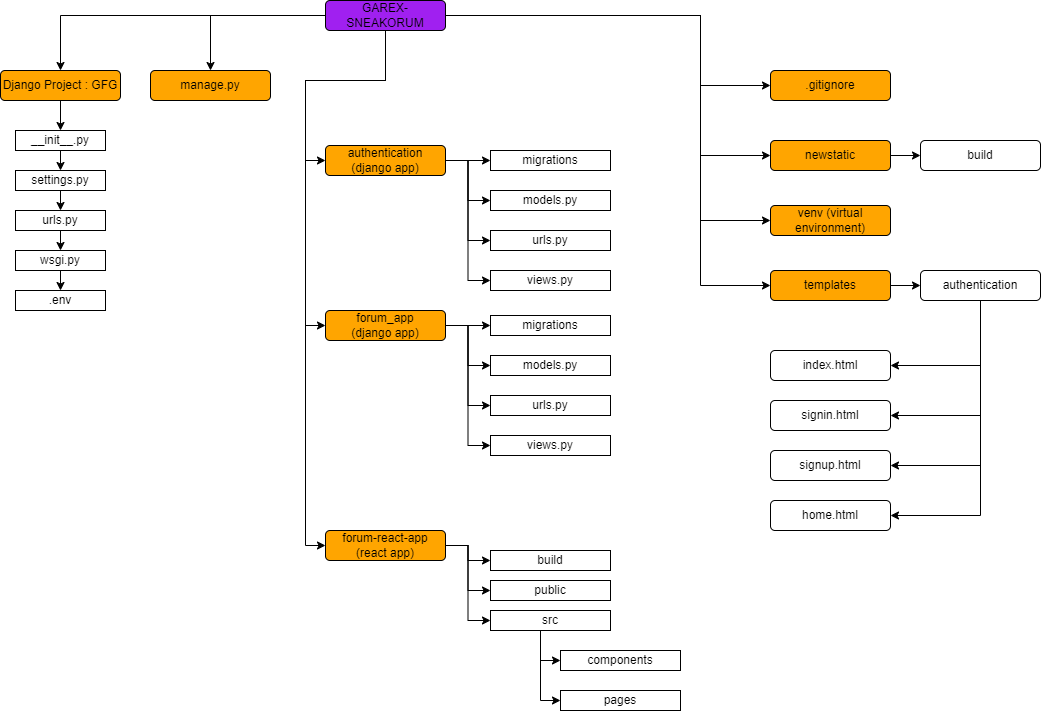

The diagram above was exported from draw.io. Its source (the exported page's mxGraphModel, read from the mxfile embedded in the PNG):
<mxGraphModel dx="1032" dy="1106" grid="1" gridSize="10" guides="1" tooltips="1" connect="1" arrows="1" fold="1" page="1" pageScale="1" pageWidth="1100" pageHeight="850" math="0" shadow="0">
  <root>
    <mxCell id="0" />
    <mxCell id="1" parent="0" />
    <mxCell id="TbsmwMGG-VLHBQtT6WyU-3" style="edgeStyle=orthogonalEdgeStyle;rounded=0;orthogonalLoop=1;jettySize=auto;html=1;" parent="1" source="TbsmwMGG-VLHBQtT6WyU-1" target="TbsmwMGG-VLHBQtT6WyU-2" edge="1">
      <mxGeometry relative="1" as="geometry" />
    </mxCell>
    <mxCell id="TbsmwMGG-VLHBQtT6WyU-44" style="edgeStyle=orthogonalEdgeStyle;rounded=0;orthogonalLoop=1;jettySize=auto;html=1;entryX=0;entryY=0.5;entryDx=0;entryDy=0;" parent="1" source="TbsmwMGG-VLHBQtT6WyU-1" target="TbsmwMGG-VLHBQtT6WyU-39" edge="1">
      <mxGeometry relative="1" as="geometry">
        <Array as="points">
          <mxPoint x="740" y="25" />
          <mxPoint x="740" y="95" />
        </Array>
      </mxGeometry>
    </mxCell>
    <mxCell id="TbsmwMGG-VLHBQtT6WyU-47" style="edgeStyle=orthogonalEdgeStyle;rounded=0;orthogonalLoop=1;jettySize=auto;html=1;entryX=0;entryY=0.5;entryDx=0;entryDy=0;" parent="1" source="TbsmwMGG-VLHBQtT6WyU-1" target="TbsmwMGG-VLHBQtT6WyU-42" edge="1">
      <mxGeometry relative="1" as="geometry">
        <Array as="points">
          <mxPoint x="740" y="25" />
          <mxPoint x="740" y="230" />
        </Array>
      </mxGeometry>
    </mxCell>
    <mxCell id="TbsmwMGG-VLHBQtT6WyU-48" style="edgeStyle=orthogonalEdgeStyle;rounded=0;orthogonalLoop=1;jettySize=auto;html=1;entryX=0;entryY=0.5;entryDx=0;entryDy=0;" parent="1" source="TbsmwMGG-VLHBQtT6WyU-1" target="TbsmwMGG-VLHBQtT6WyU-43" edge="1">
      <mxGeometry relative="1" as="geometry">
        <Array as="points">
          <mxPoint x="740" y="25" />
          <mxPoint x="740" y="295" />
        </Array>
      </mxGeometry>
    </mxCell>
    <mxCell id="TbsmwMGG-VLHBQtT6WyU-49" style="edgeStyle=orthogonalEdgeStyle;rounded=0;orthogonalLoop=1;jettySize=auto;html=1;entryX=0;entryY=0.5;entryDx=0;entryDy=0;" parent="1" source="TbsmwMGG-VLHBQtT6WyU-1" target="TbsmwMGG-VLHBQtT6WyU-40" edge="1">
      <mxGeometry relative="1" as="geometry">
        <Array as="points">
          <mxPoint x="740" y="25" />
          <mxPoint x="740" y="165" />
        </Array>
      </mxGeometry>
    </mxCell>
    <mxCell id="TbsmwMGG-VLHBQtT6WyU-77" style="edgeStyle=orthogonalEdgeStyle;rounded=0;orthogonalLoop=1;jettySize=auto;html=1;" parent="1" source="TbsmwMGG-VLHBQtT6WyU-1" target="TbsmwMGG-VLHBQtT6WyU-30" edge="1">
      <mxGeometry relative="1" as="geometry" />
    </mxCell>
    <mxCell id="TbsmwMGG-VLHBQtT6WyU-79" style="edgeStyle=orthogonalEdgeStyle;rounded=0;orthogonalLoop=1;jettySize=auto;html=1;entryX=0;entryY=0.5;entryDx=0;entryDy=0;" parent="1" source="TbsmwMGG-VLHBQtT6WyU-1" target="TbsmwMGG-VLHBQtT6WyU-33" edge="1">
      <mxGeometry relative="1" as="geometry">
        <Array as="points">
          <mxPoint x="425" y="90" />
          <mxPoint x="345" y="90" />
          <mxPoint x="345" y="170" />
        </Array>
      </mxGeometry>
    </mxCell>
    <mxCell id="TbsmwMGG-VLHBQtT6WyU-80" style="edgeStyle=orthogonalEdgeStyle;rounded=0;orthogonalLoop=1;jettySize=auto;html=1;entryX=0;entryY=0.5;entryDx=0;entryDy=0;" parent="1" source="TbsmwMGG-VLHBQtT6WyU-1" target="TbsmwMGG-VLHBQtT6WyU-34" edge="1">
      <mxGeometry relative="1" as="geometry">
        <Array as="points">
          <mxPoint x="425" y="90" />
          <mxPoint x="345" y="90" />
          <mxPoint x="345" y="555" />
        </Array>
      </mxGeometry>
    </mxCell>
    <mxCell id="TbsmwMGG-VLHBQtT6WyU-102" style="edgeStyle=orthogonalEdgeStyle;rounded=0;orthogonalLoop=1;jettySize=auto;html=1;entryX=0;entryY=0.5;entryDx=0;entryDy=0;" parent="1" source="TbsmwMGG-VLHBQtT6WyU-1" target="TbsmwMGG-VLHBQtT6WyU-97" edge="1">
      <mxGeometry relative="1" as="geometry">
        <Array as="points">
          <mxPoint x="425" y="90" />
          <mxPoint x="345" y="90" />
          <mxPoint x="345" y="335" />
        </Array>
      </mxGeometry>
    </mxCell>
    <mxCell id="TbsmwMGG-VLHBQtT6WyU-1" value="GAREX-SNEAKORUM" style="rounded=1;whiteSpace=wrap;html=1;fillColor=#A020F0;" parent="1" vertex="1">
      <mxGeometry x="365" y="10" width="120" height="30" as="geometry" />
    </mxCell>
    <mxCell id="TbsmwMGG-VLHBQtT6WyU-21" style="edgeStyle=orthogonalEdgeStyle;rounded=0;orthogonalLoop=1;jettySize=auto;html=1;entryX=0.5;entryY=0;entryDx=0;entryDy=0;" parent="1" source="TbsmwMGG-VLHBQtT6WyU-2" target="TbsmwMGG-VLHBQtT6WyU-7" edge="1">
      <mxGeometry relative="1" as="geometry" />
    </mxCell>
    <mxCell id="TbsmwMGG-VLHBQtT6WyU-2" value="Django Project : GFG" style="rounded=1;whiteSpace=wrap;html=1;fillColor=#FFA500;" parent="1" vertex="1">
      <mxGeometry x="40" y="80" width="120" height="30" as="geometry" />
    </mxCell>
    <mxCell id="TbsmwMGG-VLHBQtT6WyU-7" value="__init__.py" style="rounded=0;whiteSpace=wrap;html=1;" parent="1" vertex="1">
      <mxGeometry x="55" y="140" width="90" height="20" as="geometry" />
    </mxCell>
    <mxCell id="TbsmwMGG-VLHBQtT6WyU-8" value="settings.py" style="rounded=0;whiteSpace=wrap;html=1;" parent="1" vertex="1">
      <mxGeometry x="55" y="180" width="90" height="20" as="geometry" />
    </mxCell>
    <mxCell id="TbsmwMGG-VLHBQtT6WyU-9" value="urls.py" style="rounded=0;whiteSpace=wrap;html=1;" parent="1" vertex="1">
      <mxGeometry x="55" y="220" width="90" height="20" as="geometry" />
    </mxCell>
    <mxCell id="TbsmwMGG-VLHBQtT6WyU-10" value="wsgi.py" style="rounded=0;whiteSpace=wrap;html=1;" parent="1" vertex="1">
      <mxGeometry x="55" y="260" width="90" height="20" as="geometry" />
    </mxCell>
    <mxCell id="TbsmwMGG-VLHBQtT6WyU-24" value="" style="endArrow=classic;html=1;rounded=0;exitX=0.5;exitY=1;exitDx=0;exitDy=0;" parent="1" source="TbsmwMGG-VLHBQtT6WyU-7" target="TbsmwMGG-VLHBQtT6WyU-8" edge="1">
      <mxGeometry width="50" height="50" relative="1" as="geometry">
        <mxPoint x="370" y="200" as="sourcePoint" />
        <mxPoint x="420" y="150" as="targetPoint" />
      </mxGeometry>
    </mxCell>
    <mxCell id="TbsmwMGG-VLHBQtT6WyU-27" value="" style="endArrow=classic;html=1;rounded=0;exitX=0.5;exitY=1;exitDx=0;exitDy=0;" parent="1" source="TbsmwMGG-VLHBQtT6WyU-8" target="TbsmwMGG-VLHBQtT6WyU-9" edge="1">
      <mxGeometry width="50" height="50" relative="1" as="geometry">
        <mxPoint x="370" y="200" as="sourcePoint" />
        <mxPoint x="420" y="150" as="targetPoint" />
      </mxGeometry>
    </mxCell>
    <mxCell id="TbsmwMGG-VLHBQtT6WyU-28" value="" style="endArrow=classic;html=1;rounded=0;exitX=0.5;exitY=1;exitDx=0;exitDy=0;entryX=0.5;entryY=0;entryDx=0;entryDy=0;" parent="1" source="TbsmwMGG-VLHBQtT6WyU-9" target="TbsmwMGG-VLHBQtT6WyU-10" edge="1">
      <mxGeometry width="50" height="50" relative="1" as="geometry">
        <mxPoint x="370" y="200" as="sourcePoint" />
        <mxPoint x="420" y="150" as="targetPoint" />
      </mxGeometry>
    </mxCell>
    <mxCell id="TbsmwMGG-VLHBQtT6WyU-30" value="manage.py" style="rounded=1;whiteSpace=wrap;html=1;fillColor=#FFA500;" parent="1" vertex="1">
      <mxGeometry x="190" y="80" width="120" height="30" as="geometry" />
    </mxCell>
    <mxCell id="TbsmwMGG-VLHBQtT6WyU-70" style="edgeStyle=orthogonalEdgeStyle;rounded=0;orthogonalLoop=1;jettySize=auto;html=1;entryX=0;entryY=0.5;entryDx=0;entryDy=0;" parent="1" source="TbsmwMGG-VLHBQtT6WyU-33" target="TbsmwMGG-VLHBQtT6WyU-69" edge="1">
      <mxGeometry relative="1" as="geometry" />
    </mxCell>
    <mxCell id="TbsmwMGG-VLHBQtT6WyU-71" style="edgeStyle=orthogonalEdgeStyle;rounded=0;orthogonalLoop=1;jettySize=auto;html=1;entryX=0;entryY=0.5;entryDx=0;entryDy=0;" parent="1" source="TbsmwMGG-VLHBQtT6WyU-33" target="TbsmwMGG-VLHBQtT6WyU-65" edge="1">
      <mxGeometry relative="1" as="geometry" />
    </mxCell>
    <mxCell id="TbsmwMGG-VLHBQtT6WyU-72" style="edgeStyle=orthogonalEdgeStyle;rounded=0;orthogonalLoop=1;jettySize=auto;html=1;entryX=0;entryY=0.5;entryDx=0;entryDy=0;" parent="1" source="TbsmwMGG-VLHBQtT6WyU-33" target="TbsmwMGG-VLHBQtT6WyU-66" edge="1">
      <mxGeometry relative="1" as="geometry" />
    </mxCell>
    <mxCell id="TbsmwMGG-VLHBQtT6WyU-74" style="edgeStyle=orthogonalEdgeStyle;rounded=0;orthogonalLoop=1;jettySize=auto;html=1;entryX=0;entryY=0.5;entryDx=0;entryDy=0;" parent="1" source="TbsmwMGG-VLHBQtT6WyU-33" target="TbsmwMGG-VLHBQtT6WyU-68" edge="1">
      <mxGeometry relative="1" as="geometry" />
    </mxCell>
    <mxCell id="TbsmwMGG-VLHBQtT6WyU-33" value="authentication (django app)" style="rounded=1;whiteSpace=wrap;html=1;fillColor=#FFA500;" parent="1" vertex="1">
      <mxGeometry x="365" y="155" width="120" height="30" as="geometry" />
    </mxCell>
    <mxCell id="TbsmwMGG-VLHBQtT6WyU-85" style="edgeStyle=orthogonalEdgeStyle;rounded=0;orthogonalLoop=1;jettySize=auto;html=1;entryX=0;entryY=0.5;entryDx=0;entryDy=0;" parent="1" source="TbsmwMGG-VLHBQtT6WyU-34" target="TbsmwMGG-VLHBQtT6WyU-81" edge="1">
      <mxGeometry relative="1" as="geometry" />
    </mxCell>
    <mxCell id="TbsmwMGG-VLHBQtT6WyU-86" style="edgeStyle=orthogonalEdgeStyle;rounded=0;orthogonalLoop=1;jettySize=auto;html=1;entryX=0;entryY=0.5;entryDx=0;entryDy=0;" parent="1" source="TbsmwMGG-VLHBQtT6WyU-34" target="TbsmwMGG-VLHBQtT6WyU-82" edge="1">
      <mxGeometry relative="1" as="geometry" />
    </mxCell>
    <mxCell id="IAceUwa2XFVUsjvRaPX6-3" style="edgeStyle=orthogonalEdgeStyle;rounded=0;orthogonalLoop=1;jettySize=auto;html=1;entryX=0;entryY=0.5;entryDx=0;entryDy=0;" edge="1" parent="1" source="TbsmwMGG-VLHBQtT6WyU-34" target="IAceUwa2XFVUsjvRaPX6-1">
      <mxGeometry relative="1" as="geometry" />
    </mxCell>
    <mxCell id="TbsmwMGG-VLHBQtT6WyU-34" value="forum-react-app&lt;br&gt;(react app)" style="rounded=1;whiteSpace=wrap;html=1;fillColor=#FFA500;" parent="1" vertex="1">
      <mxGeometry x="365" y="540" width="120" height="30" as="geometry" />
    </mxCell>
    <mxCell id="TbsmwMGG-VLHBQtT6WyU-36" value=".env" style="rounded=0;whiteSpace=wrap;html=1;" parent="1" vertex="1">
      <mxGeometry x="55" y="300" width="90" height="20" as="geometry" />
    </mxCell>
    <mxCell id="TbsmwMGG-VLHBQtT6WyU-38" value="" style="endArrow=classic;html=1;rounded=0;exitX=0.5;exitY=1;exitDx=0;exitDy=0;entryX=0.5;entryY=0;entryDx=0;entryDy=0;" parent="1" source="TbsmwMGG-VLHBQtT6WyU-10" target="TbsmwMGG-VLHBQtT6WyU-36" edge="1">
      <mxGeometry width="50" height="50" relative="1" as="geometry">
        <mxPoint x="200" y="330" as="sourcePoint" />
        <mxPoint x="250" y="280" as="targetPoint" />
      </mxGeometry>
    </mxCell>
    <mxCell id="TbsmwMGG-VLHBQtT6WyU-39" value=".gitignore" style="rounded=1;whiteSpace=wrap;html=1;fillColor=#FFA500;" parent="1" vertex="1">
      <mxGeometry x="810" y="80" width="120" height="30" as="geometry" />
    </mxCell>
    <mxCell id="TbsmwMGG-VLHBQtT6WyU-50" style="edgeStyle=orthogonalEdgeStyle;rounded=0;orthogonalLoop=1;jettySize=auto;html=1;entryX=0;entryY=0.5;entryDx=0;entryDy=0;" parent="1" source="TbsmwMGG-VLHBQtT6WyU-40" target="TbsmwMGG-VLHBQtT6WyU-41" edge="1">
      <mxGeometry relative="1" as="geometry" />
    </mxCell>
    <mxCell id="TbsmwMGG-VLHBQtT6WyU-40" value="newstatic" style="rounded=1;whiteSpace=wrap;html=1;fillColor=#FFA500;" parent="1" vertex="1">
      <mxGeometry x="810" y="150" width="120" height="30" as="geometry" />
    </mxCell>
    <mxCell id="TbsmwMGG-VLHBQtT6WyU-41" value="build" style="rounded=1;whiteSpace=wrap;html=1;" parent="1" vertex="1">
      <mxGeometry x="960" y="150" width="120" height="30" as="geometry" />
    </mxCell>
    <mxCell id="TbsmwMGG-VLHBQtT6WyU-42" value="venv (virtual environment)" style="rounded=1;whiteSpace=wrap;html=1;fillColor=#FFA500;" parent="1" vertex="1">
      <mxGeometry x="810" y="215" width="120" height="30" as="geometry" />
    </mxCell>
    <mxCell id="TbsmwMGG-VLHBQtT6WyU-54" style="edgeStyle=orthogonalEdgeStyle;rounded=0;orthogonalLoop=1;jettySize=auto;html=1;entryX=0;entryY=0.5;entryDx=0;entryDy=0;" parent="1" source="TbsmwMGG-VLHBQtT6WyU-43" target="TbsmwMGG-VLHBQtT6WyU-53" edge="1">
      <mxGeometry relative="1" as="geometry" />
    </mxCell>
    <mxCell id="TbsmwMGG-VLHBQtT6WyU-43" value="templates" style="rounded=1;whiteSpace=wrap;html=1;fillColor=#FFA500;" parent="1" vertex="1">
      <mxGeometry x="810" y="280" width="120" height="30" as="geometry" />
    </mxCell>
    <mxCell id="TbsmwMGG-VLHBQtT6WyU-61" style="edgeStyle=orthogonalEdgeStyle;rounded=0;orthogonalLoop=1;jettySize=auto;html=1;entryX=1;entryY=0.5;entryDx=0;entryDy=0;" parent="1" source="TbsmwMGG-VLHBQtT6WyU-53" target="TbsmwMGG-VLHBQtT6WyU-55" edge="1">
      <mxGeometry relative="1" as="geometry">
        <Array as="points">
          <mxPoint x="1020" y="375" />
        </Array>
      </mxGeometry>
    </mxCell>
    <mxCell id="TbsmwMGG-VLHBQtT6WyU-62" style="edgeStyle=orthogonalEdgeStyle;rounded=0;orthogonalLoop=1;jettySize=auto;html=1;entryX=1;entryY=0.5;entryDx=0;entryDy=0;" parent="1" source="TbsmwMGG-VLHBQtT6WyU-53" target="TbsmwMGG-VLHBQtT6WyU-58" edge="1">
      <mxGeometry relative="1" as="geometry">
        <Array as="points">
          <mxPoint x="1020" y="425" />
        </Array>
      </mxGeometry>
    </mxCell>
    <mxCell id="TbsmwMGG-VLHBQtT6WyU-63" style="edgeStyle=orthogonalEdgeStyle;rounded=0;orthogonalLoop=1;jettySize=auto;html=1;entryX=1;entryY=0.5;entryDx=0;entryDy=0;" parent="1" source="TbsmwMGG-VLHBQtT6WyU-53" target="TbsmwMGG-VLHBQtT6WyU-57" edge="1">
      <mxGeometry relative="1" as="geometry">
        <Array as="points">
          <mxPoint x="1020" y="475" />
        </Array>
      </mxGeometry>
    </mxCell>
    <mxCell id="TbsmwMGG-VLHBQtT6WyU-64" style="edgeStyle=orthogonalEdgeStyle;rounded=0;orthogonalLoop=1;jettySize=auto;html=1;entryX=1;entryY=0.5;entryDx=0;entryDy=0;" parent="1" source="TbsmwMGG-VLHBQtT6WyU-53" target="TbsmwMGG-VLHBQtT6WyU-56" edge="1">
      <mxGeometry relative="1" as="geometry">
        <Array as="points">
          <mxPoint x="1020" y="525" />
        </Array>
      </mxGeometry>
    </mxCell>
    <mxCell id="TbsmwMGG-VLHBQtT6WyU-53" value="authentication" style="rounded=1;whiteSpace=wrap;html=1;" parent="1" vertex="1">
      <mxGeometry x="960" y="280" width="120" height="30" as="geometry" />
    </mxCell>
    <mxCell id="TbsmwMGG-VLHBQtT6WyU-55" value="index.html" style="rounded=1;whiteSpace=wrap;html=1;" parent="1" vertex="1">
      <mxGeometry x="810" y="360" width="120" height="30" as="geometry" />
    </mxCell>
    <mxCell id="TbsmwMGG-VLHBQtT6WyU-56" value="home.html" style="rounded=1;whiteSpace=wrap;html=1;" parent="1" vertex="1">
      <mxGeometry x="810" y="510" width="120" height="30" as="geometry" />
    </mxCell>
    <mxCell id="TbsmwMGG-VLHBQtT6WyU-57" value="signup.html" style="rounded=1;whiteSpace=wrap;html=1;" parent="1" vertex="1">
      <mxGeometry x="810" y="460" width="120" height="30" as="geometry" />
    </mxCell>
    <mxCell id="TbsmwMGG-VLHBQtT6WyU-58" value="signin.html" style="rounded=1;whiteSpace=wrap;html=1;" parent="1" vertex="1">
      <mxGeometry x="810" y="410" width="120" height="30" as="geometry" />
    </mxCell>
    <mxCell id="TbsmwMGG-VLHBQtT6WyU-65" value="models.py" style="rounded=0;whiteSpace=wrap;html=1;" parent="1" vertex="1">
      <mxGeometry x="530" y="200" width="120" height="20" as="geometry" />
    </mxCell>
    <mxCell id="TbsmwMGG-VLHBQtT6WyU-66" value="urls.py" style="rounded=0;whiteSpace=wrap;html=1;" parent="1" vertex="1">
      <mxGeometry x="530" y="240" width="120" height="20" as="geometry" />
    </mxCell>
    <mxCell id="TbsmwMGG-VLHBQtT6WyU-68" value="views.py" style="rounded=0;whiteSpace=wrap;html=1;" parent="1" vertex="1">
      <mxGeometry x="530" y="280" width="120" height="20" as="geometry" />
    </mxCell>
    <mxCell id="TbsmwMGG-VLHBQtT6WyU-69" value="migrations" style="rounded=0;whiteSpace=wrap;html=1;" parent="1" vertex="1">
      <mxGeometry x="530" y="160" width="120" height="20" as="geometry" />
    </mxCell>
    <mxCell id="TbsmwMGG-VLHBQtT6WyU-81" value="public" style="rounded=0;whiteSpace=wrap;html=1;" parent="1" vertex="1">
      <mxGeometry x="530" y="590" width="120" height="20" as="geometry" />
    </mxCell>
    <mxCell id="TbsmwMGG-VLHBQtT6WyU-91" style="edgeStyle=orthogonalEdgeStyle;rounded=0;orthogonalLoop=1;jettySize=auto;html=1;entryX=0;entryY=0.5;entryDx=0;entryDy=0;" parent="1" source="TbsmwMGG-VLHBQtT6WyU-82" target="TbsmwMGG-VLHBQtT6WyU-87" edge="1">
      <mxGeometry relative="1" as="geometry">
        <Array as="points">
          <mxPoint x="580" y="670" />
        </Array>
      </mxGeometry>
    </mxCell>
    <mxCell id="TbsmwMGG-VLHBQtT6WyU-92" style="edgeStyle=orthogonalEdgeStyle;rounded=0;orthogonalLoop=1;jettySize=auto;html=1;entryX=0;entryY=0.5;entryDx=0;entryDy=0;" parent="1" source="TbsmwMGG-VLHBQtT6WyU-82" target="TbsmwMGG-VLHBQtT6WyU-88" edge="1">
      <mxGeometry relative="1" as="geometry">
        <Array as="points">
          <mxPoint x="580" y="710" />
        </Array>
      </mxGeometry>
    </mxCell>
    <mxCell id="TbsmwMGG-VLHBQtT6WyU-82" value="src" style="rounded=0;whiteSpace=wrap;html=1;" parent="1" vertex="1">
      <mxGeometry x="530" y="620" width="120" height="20" as="geometry" />
    </mxCell>
    <mxCell id="TbsmwMGG-VLHBQtT6WyU-87" value="components" style="rounded=0;whiteSpace=wrap;html=1;" parent="1" vertex="1">
      <mxGeometry x="600" y="660" width="120" height="20" as="geometry" />
    </mxCell>
    <mxCell id="TbsmwMGG-VLHBQtT6WyU-88" value="pages" style="rounded=0;whiteSpace=wrap;html=1;" parent="1" vertex="1">
      <mxGeometry x="600" y="700" width="120" height="20" as="geometry" />
    </mxCell>
    <mxCell id="TbsmwMGG-VLHBQtT6WyU-93" style="edgeStyle=orthogonalEdgeStyle;rounded=0;orthogonalLoop=1;jettySize=auto;html=1;entryX=0;entryY=0.5;entryDx=0;entryDy=0;" parent="1" source="TbsmwMGG-VLHBQtT6WyU-97" target="TbsmwMGG-VLHBQtT6WyU-101" edge="1">
      <mxGeometry relative="1" as="geometry" />
    </mxCell>
    <mxCell id="TbsmwMGG-VLHBQtT6WyU-94" style="edgeStyle=orthogonalEdgeStyle;rounded=0;orthogonalLoop=1;jettySize=auto;html=1;entryX=0;entryY=0.5;entryDx=0;entryDy=0;" parent="1" source="TbsmwMGG-VLHBQtT6WyU-97" target="TbsmwMGG-VLHBQtT6WyU-98" edge="1">
      <mxGeometry relative="1" as="geometry" />
    </mxCell>
    <mxCell id="TbsmwMGG-VLHBQtT6WyU-95" style="edgeStyle=orthogonalEdgeStyle;rounded=0;orthogonalLoop=1;jettySize=auto;html=1;entryX=0;entryY=0.5;entryDx=0;entryDy=0;" parent="1" source="TbsmwMGG-VLHBQtT6WyU-97" target="TbsmwMGG-VLHBQtT6WyU-99" edge="1">
      <mxGeometry relative="1" as="geometry" />
    </mxCell>
    <mxCell id="TbsmwMGG-VLHBQtT6WyU-96" style="edgeStyle=orthogonalEdgeStyle;rounded=0;orthogonalLoop=1;jettySize=auto;html=1;entryX=0;entryY=0.5;entryDx=0;entryDy=0;" parent="1" source="TbsmwMGG-VLHBQtT6WyU-97" target="TbsmwMGG-VLHBQtT6WyU-100" edge="1">
      <mxGeometry relative="1" as="geometry" />
    </mxCell>
    <mxCell id="TbsmwMGG-VLHBQtT6WyU-97" value="forum_app&lt;br&gt;(django app)" style="rounded=1;whiteSpace=wrap;html=1;fillColor=#FFA500;" parent="1" vertex="1">
      <mxGeometry x="365" y="320" width="120" height="30" as="geometry" />
    </mxCell>
    <mxCell id="TbsmwMGG-VLHBQtT6WyU-98" value="models.py" style="rounded=0;whiteSpace=wrap;html=1;" parent="1" vertex="1">
      <mxGeometry x="530" y="365" width="120" height="20" as="geometry" />
    </mxCell>
    <mxCell id="TbsmwMGG-VLHBQtT6WyU-99" value="urls.py" style="rounded=0;whiteSpace=wrap;html=1;" parent="1" vertex="1">
      <mxGeometry x="530" y="405" width="120" height="20" as="geometry" />
    </mxCell>
    <mxCell id="TbsmwMGG-VLHBQtT6WyU-100" value="views.py" style="rounded=0;whiteSpace=wrap;html=1;" parent="1" vertex="1">
      <mxGeometry x="530" y="445" width="120" height="20" as="geometry" />
    </mxCell>
    <mxCell id="TbsmwMGG-VLHBQtT6WyU-101" value="migrations" style="rounded=0;whiteSpace=wrap;html=1;" parent="1" vertex="1">
      <mxGeometry x="530" y="325" width="120" height="20" as="geometry" />
    </mxCell>
    <mxCell id="IAceUwa2XFVUsjvRaPX6-1" value="build" style="rounded=0;whiteSpace=wrap;html=1;" vertex="1" parent="1">
      <mxGeometry x="530" y="560" width="120" height="20" as="geometry" />
    </mxCell>
  </root>
</mxGraphModel>